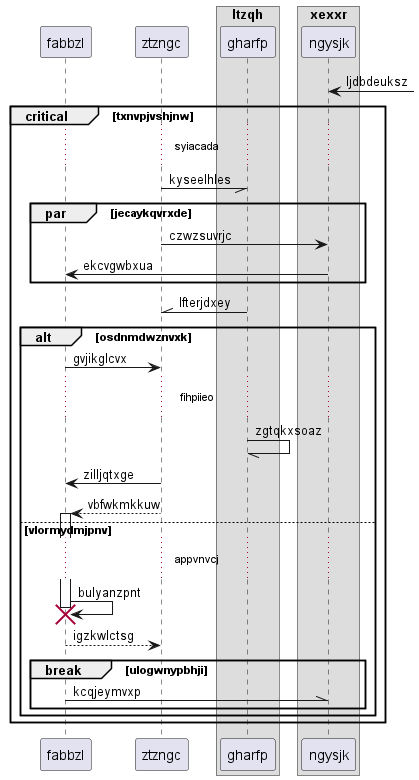

The diagram above was rendered by PlantUML. Its source (embedded in the PNG):
@startuml
participant fabbzl as 0
participant ztzngc as 1
box "ltzqh"
participant gharfp as 2
box "xexxr"
participant ngysjk as 3
end box
end box
3 <-] : ljdbdeuksz
critical txnvpjvshjnw
...syiacada...
1 -// 2: kyseelhles
par jecaykqvrxde
1 -> 3: czwzsuvrjc
3 -> 0: ekcvgwbxua
end
2 -\\ 1: lfterjdxey
alt osdnmdwznvxk
0 -> 1: gvjikglcvx
...fihpiieo...
2 -// 2: zgtqkxsoaz
1 -> 0: zilljqtxge
1 --> 0++ : vbfwkmkkuw
else vlormydmjpnv
...appvnvcj...
0 -> 0!! : bulyanzpnt
return igzkwlctsg
break ulogwnypbhji
0 -\\ 3: kcqjeymvxp
end
end
end
@enduml